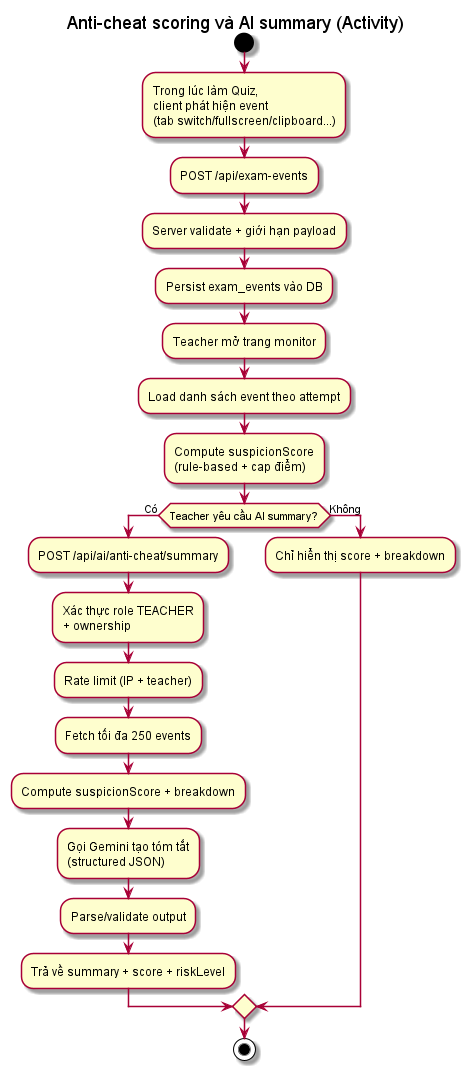

The diagram above was rendered by PlantUML. Its source (embedded in the PNG):
@startuml
title Anti-cheat scoring và AI summary (Activity)

start
:Trong lúc làm Quiz,
client phát hiện event
(tab switch/fullscreen/clipboard...);
:POST /api/exam-events;
:Server validate + giới hạn payload;
:Persist exam_events vào DB;

:Teacher mở trang monitor;
:Load danh sách event theo attempt;
:Compute suspicionScore\n(rule-based + cap điểm);

if (Teacher yêu cầu AI summary?) then (Có)
  :POST /api/ai/anti-cheat/summary;
  :Xác thực role TEACHER\n+ ownership;
  :Rate limit (IP + teacher);
  :Fetch tối đa 250 events;
  :Compute suspicionScore + breakdown;
  :Gọi Gemini tạo tóm tắt\n(structured JSON);
  :Parse/validate output;
  :Trả về summary + score + riskLevel;
else (Không)
  :Chỉ hiển thị score + breakdown;
endif

stop

@enduml